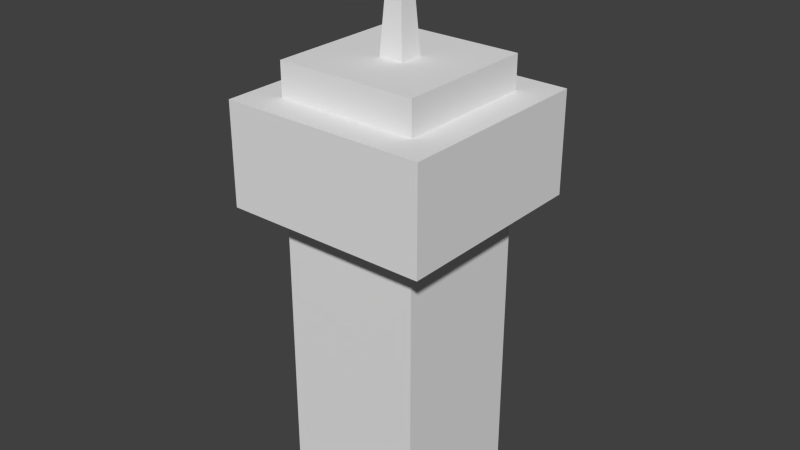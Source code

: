# Source: tour_hangar.blend  (saved by Blender 2.69.0; exported with 4.5.12 LTS)
import bpy
from mathutils import Matrix  # noqa: F401  (used for matrix-valued properties, if any)

bpy.ops.wm.read_factory_settings(use_empty=True)
scene = bpy.context.scene
scene.name = 'Scene'

# ---- collections
col_collection_1 = bpy.data.collections.new('Collection 1'); scene.collection.children.link(col_collection_1)

# ---- materials (node trees are filled in below, after node groups)
mat_material = bpy.data.materials.new('Material')
mat_material.alpha_threshold = 0.0
mat_material.use_transparent_shadow = False
mat_material.roughness = 0.5
mat_material.line_color = (0.0, 0.0, 0.0, 1.0)

# ---- material node trees

# ---- world
world_world = bpy.data.worlds.new('World'); scene.world = world_world
world_world.color = (0.05088, 0.05088, 0.05088)
world_world.use_sun_shadow = False
world_world.sun_shadow_jitter_overblur = 0.0
world_world.cycles.sampling_method = 'MANUAL'
world_world.cycles.sample_map_resolution = 256

# ---- meshes
me_cube = bpy.data.meshes.new('Cube')
me_cube.from_pydata([(-1.446, -1.446, 2.256), (-1.446, 1.446, 2.256), (1.446, 1.446, 2.256), (1.446, -1.446, 2.256), (-1.446, -1.446, 3.688), (-1.446, 1.446, 3.688), (1.446, 1.446, 3.688), (1.446, -1.446, 3.688), (1.0, 1.0, -1.95), (1.0, -1.0, -1.95), (-1.0, -1.0, -1.95), (-1.0, 1.0, -1.95), (1.0, 1.0, 4.158), (1.0, -1.0, 4.158), (-1.0, -1.0, 4.158), (-1.0, 1.0, 4.158), (0.1737, 0.1737, 4.158), (0.1737, -0.1737, 4.158), (-0.1737, -0.1737, 4.158), (-0.1737, 0.1737, 4.158), (0.0687, 0.0687, 5.776), (0.0687, -0.0687, 5.776), (-0.0687, -0.0687, 5.776), (-0.0687, 0.0687, 5.776)], [], [(4, 5, 1, 0), (5, 6, 2, 1), (6, 7, 3, 2), (7, 4, 0, 3), (0, 1, 2, 3), (7, 6, 5, 4), (8, 9, 10, 11), (15, 14, 18, 19), (8, 12, 13, 9), (9, 13, 14, 10), (10, 14, 15, 11), (12, 8, 11, 15), (19, 18, 22, 23), (14, 13, 17, 18), (12, 15, 19, 16), (13, 12, 16, 17), (20, 23, 22, 21), (18, 17, 21, 22), (16, 19, 23, 20), (17, 16, 20, 21)])
_uv = me_cube.uv_layers.new(name='UVMap')
_uv.uv.foreach_set('vector', [0.7699, 0.2775, 0.7699, 0.000366, 0.9072, 0.0003659, 0.9072, 0.2775, 0.6631, 0.5865, 0.9402, 0.5865, 0.9402, 0.7237, 0.6631, 0.7237, 0.9402, 0.8617, 0.6631, 0.8617, 0.6631, 0.7245, 0.9402, 0.7245, 0.9402, 0.9996, 0.6631, 0.9996, 0.6631, 0.8624, 0.9402, 0.8624, 0.000366, 0.8636, 0.0003659, 0.5865, 0.2775, 0.5865, 0.2775, 0.8636, 0.6623, 0.5866, 0.6622, 0.8637, 0.3852, 0.8636, 0.3852, 0.5865, 0.9616, 0.5858, 0.7699, 0.5858, 0.7699, 0.3941, 0.9616, 0.3941, 0.9616, 0.3934, 0.7699, 0.3934, 0.8491, 0.3142, 0.8824, 0.3142, 0.192, 0.0003659, 0.192, 0.5858, 0.0003659, 0.5858, 0.000366, 0.0003661, 0.3844, 0.0003659, 0.3844, 0.5858, 0.1928, 0.5858, 0.1928, 0.000366, 0.7692, 0.0003659, 0.7692, 0.5858, 0.5775, 0.5858, 0.5775, 0.000366, 0.3852, 0.5858, 0.3852, 0.0003659, 0.5768, 0.0003659, 0.5768, 0.5858, 0.9079, 0.0003659, 0.9412, 0.0003659, 0.9311, 0.1557, 0.918, 0.1557, 0.4707, 0.8644, 0.6623, 0.8644, 0.5832, 0.9436, 0.5499, 0.9436, 0.2775, 0.9435, 0.0858, 0.9435, 0.165, 0.8643, 0.1983, 0.8643, 0.2783, 0.8644, 0.4699, 0.8644, 0.3908, 0.9436, 0.3575, 0.9436, 0.3398, 0.8185, 0.2971, 0.8185, 0.2971, 0.7759, 0.3398, 0.7759, 0.3171, 0.5865, 0.3504, 0.5865, 0.3404, 0.7419, 0.3272, 0.7419, 0.2831, 0.5865, 0.3164, 0.5865, 0.3063, 0.7419, 0.2931, 0.7419, 0.3511, 0.5865, 0.3844, 0.5865, 0.3743, 0.7419, 0.3612, 0.7419])
me_cube.materials.append(mat_material)
me_cube.use_remesh_preserve_volume = False
me_cube.use_remesh_preserve_attributes = False
me_cube.use_mirror_vertex_groups = False
me_cube.update()

# ---- objects
ob_cube = bpy.data.objects.new('Cube', me_cube)

# ---- transforms, parenting, visibility, modifiers, constraints
ob_cube.location = (0.0, 0.0, 4.252)
ob_cube.scale = (2.102, 2.102, 2.102)
ob_cube.lock_rotations_4d = False
ob_cube.empty_display_type = 'ARROWS'
ob_cube.lineart.crease_threshold = 0.0

# ---- collection membership
col_collection_1.objects.link(ob_cube)

# ---- scene / render settings (as saved in the file)
scene.frame_start = 1; scene.frame_end = 250; scene.frame_set(1)
scene.render.engine = 'BLENDER_EEVEE_NEXT'
scene.render.image_settings.compression = 90
scene.render.resolution_percentage = 50
scene.render.dither_intensity = 0.0
scene.cycles.use_denoising = False
scene.cycles.samples = 10
scene.cycles.sampling_pattern = 'TABULATED_SOBOL'
scene.cycles.light_sampling_threshold = 0.0
scene.cycles.use_adaptive_sampling = False
scene.cycles.use_light_tree = False
scene.cycles.blur_glossy = 0.0
scene.cycles.volume_bounces = 1
scene.cycles.pixel_filter_type = 'GAUSSIAN'
scene.cycles.sample_clamp_indirect = 0.0
scene.view_settings.view_transform = 'Standard'
bpy.context.view_layer.update()

# ---- added for rendering (the .blend has no active camera and no usable light): camera, sun
cam_auto = bpy.data.cameras.new('AutoCamera')
cam_auto.lens = 50.0
cam_auto.sensor_width = 36.0
cam_auto.clip_end = 1000.0
ob_auto_camera = bpy.data.objects.new('AutoCamera', cam_auto)
scene.collection.objects.link(ob_auto_camera)
ob_auto_camera.location = (16.9986, -20.3984, 21.8714)
ob_auto_camera.rotation_euler = (1.09748, -7.21219e-08, 0.694738)
scene.camera = ob_auto_camera
light_auto_sun = bpy.data.lights.new('AutoSun', 'SUN')
light_auto_sun.energy = 3.0
light_auto_sun.angle = 0.0523599
ob_auto_sun = bpy.data.objects.new('AutoSun', light_auto_sun)
scene.collection.objects.link(ob_auto_sun)
ob_auto_sun.rotation_euler = (0.872665, 0.174533, 0.523599)
bpy.context.view_layer.update()
